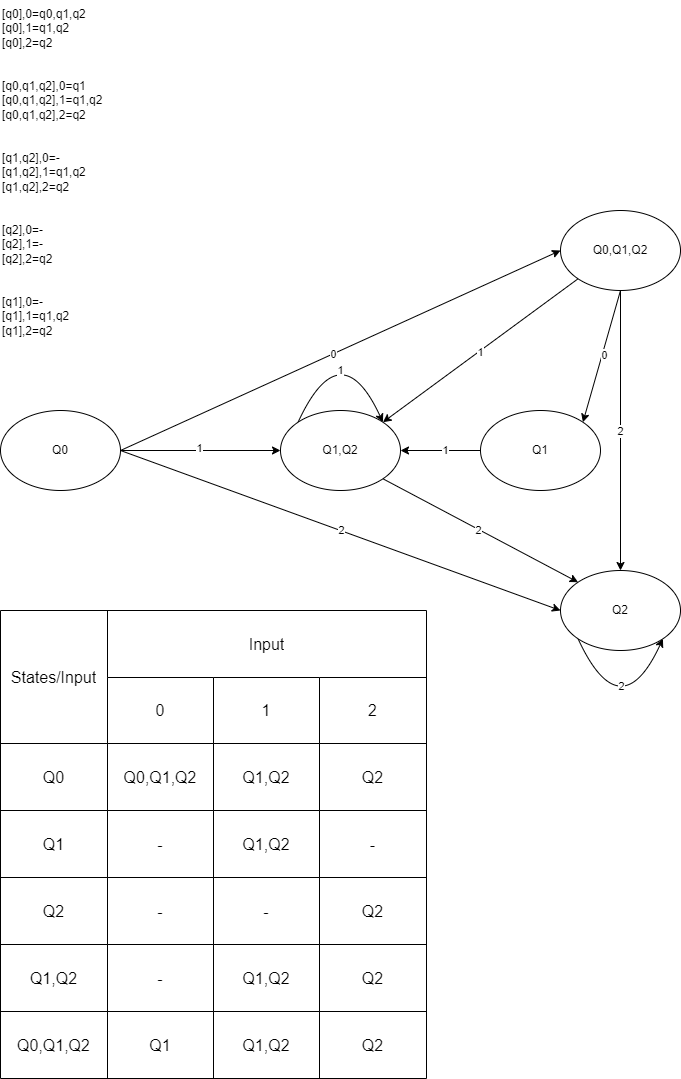

The diagram above was exported from draw.io. Its source (the exported page's mxGraphModel, read from the mxfile embedded in the PNG):
<mxGraphModel dx="1050" dy="1738" grid="1" gridSize="10" guides="1" tooltips="1" connect="1" arrows="1" fold="1" page="1" pageScale="1" pageWidth="850" pageHeight="1100" math="0" shadow="0">
  <root>
    <mxCell id="0" />
    <mxCell id="1" parent="0" />
    <mxCell id="0-Z6Oz_JdomYQU3lKD4P-1" value="[q0],0=q0,q1,q2&#10;[q0],1=q1,q2&#10;[q0],2=q2&#10;&#10;&#10;[q0,q1,q2],0=q1&#10;[q0,q1,q2],1=q1,q2&#10;[q0,q1,q2],2=q2&#10;&#10;&#10;[q1,q2],0=-&#10;[q1,q2],1=q1,q2&#10;[q1,q2],2=q2&#10;&#10;&#10;[q2],0=-&#10;[q2],1=-&#10;[q2],2=q2&#10;&#10;&#10;[q1],0=-&#10;[q1],1=q1,q2&#10;[q1],2=q2" style="text;whiteSpace=wrap;" parent="1" vertex="1">
      <mxGeometry x="40" y="-1090" width="130" height="350" as="geometry" />
    </mxCell>
    <mxCell id="0-Z6Oz_JdomYQU3lKD4P-2" value="Q0" style="ellipse;whiteSpace=wrap;html=1;" parent="1" vertex="1">
      <mxGeometry x="40" y="-680" width="120" height="80" as="geometry" />
    </mxCell>
    <mxCell id="0-Z6Oz_JdomYQU3lKD4P-3" value="Q0,Q1,Q2" style="ellipse;whiteSpace=wrap;html=1;" parent="1" vertex="1">
      <mxGeometry x="600" y="-880" width="120" height="80" as="geometry" />
    </mxCell>
    <mxCell id="0-Z6Oz_JdomYQU3lKD4P-4" value="" style="endArrow=classic;html=1;rounded=0;exitX=1;exitY=0.5;exitDx=0;exitDy=0;entryX=0;entryY=0.5;entryDx=0;entryDy=0;" parent="1" source="0-Z6Oz_JdomYQU3lKD4P-2" target="0-Z6Oz_JdomYQU3lKD4P-3" edge="1">
      <mxGeometry width="50" height="50" relative="1" as="geometry">
        <mxPoint x="170" y="-650" as="sourcePoint" />
        <mxPoint x="220" y="-700" as="targetPoint" />
      </mxGeometry>
    </mxCell>
    <mxCell id="0-Z6Oz_JdomYQU3lKD4P-5" value="0" style="edgeLabel;html=1;align=center;verticalAlign=middle;resizable=0;points=[];" parent="0-Z6Oz_JdomYQU3lKD4P-4" vertex="1" connectable="0">
      <mxGeometry x="-0.0367" relative="1" as="geometry">
        <mxPoint as="offset" />
      </mxGeometry>
    </mxCell>
    <mxCell id="0-Z6Oz_JdomYQU3lKD4P-6" value="Q1,Q2" style="ellipse;whiteSpace=wrap;html=1;" parent="1" vertex="1">
      <mxGeometry x="320" y="-680" width="120" height="80" as="geometry" />
    </mxCell>
    <mxCell id="0-Z6Oz_JdomYQU3lKD4P-7" value="" style="endArrow=classic;html=1;rounded=0;exitX=1;exitY=0.5;exitDx=0;exitDy=0;entryX=0;entryY=0.5;entryDx=0;entryDy=0;" parent="1" source="0-Z6Oz_JdomYQU3lKD4P-2" target="0-Z6Oz_JdomYQU3lKD4P-6" edge="1">
      <mxGeometry width="50" height="50" relative="1" as="geometry">
        <mxPoint x="150" y="-590" as="sourcePoint" />
        <mxPoint x="170" y="-560" as="targetPoint" />
      </mxGeometry>
    </mxCell>
    <mxCell id="0-Z6Oz_JdomYQU3lKD4P-11" value="1" style="edgeLabel;html=1;align=center;verticalAlign=middle;resizable=0;points=[];" parent="0-Z6Oz_JdomYQU3lKD4P-7" vertex="1" connectable="0">
      <mxGeometry x="-0.02" y="3" relative="1" as="geometry">
        <mxPoint as="offset" />
      </mxGeometry>
    </mxCell>
    <mxCell id="0-Z6Oz_JdomYQU3lKD4P-8" value="Q2" style="ellipse;whiteSpace=wrap;html=1;" parent="1" vertex="1">
      <mxGeometry x="600" y="-520" width="120" height="80" as="geometry" />
    </mxCell>
    <mxCell id="0-Z6Oz_JdomYQU3lKD4P-9" value="" style="endArrow=classic;html=1;rounded=0;exitX=1;exitY=0.5;exitDx=0;exitDy=0;entryX=0;entryY=0.5;entryDx=0;entryDy=0;" parent="1" source="0-Z6Oz_JdomYQU3lKD4P-2" target="0-Z6Oz_JdomYQU3lKD4P-8" edge="1">
      <mxGeometry width="50" height="50" relative="1" as="geometry">
        <mxPoint x="140" y="-450" as="sourcePoint" />
        <mxPoint x="190" y="-500" as="targetPoint" />
      </mxGeometry>
    </mxCell>
    <mxCell id="0-Z6Oz_JdomYQU3lKD4P-10" value="2" style="edgeLabel;html=1;align=center;verticalAlign=middle;resizable=0;points=[];" parent="0-Z6Oz_JdomYQU3lKD4P-9" vertex="1" connectable="0">
      <mxGeometry x="0.0013" y="1" relative="1" as="geometry">
        <mxPoint as="offset" />
      </mxGeometry>
    </mxCell>
    <mxCell id="0-Z6Oz_JdomYQU3lKD4P-12" value="Q1" style="ellipse;whiteSpace=wrap;html=1;" parent="1" vertex="1">
      <mxGeometry x="520" y="-680" width="120" height="80" as="geometry" />
    </mxCell>
    <mxCell id="0-Z6Oz_JdomYQU3lKD4P-13" value="" style="endArrow=classic;html=1;rounded=0;exitX=0.5;exitY=1;exitDx=0;exitDy=0;entryX=1;entryY=0;entryDx=0;entryDy=0;" parent="1" source="0-Z6Oz_JdomYQU3lKD4P-3" target="0-Z6Oz_JdomYQU3lKD4P-12" edge="1">
      <mxGeometry width="50" height="50" relative="1" as="geometry">
        <mxPoint x="410" y="-720" as="sourcePoint" />
        <mxPoint x="460" y="-770" as="targetPoint" />
      </mxGeometry>
    </mxCell>
    <mxCell id="0-Z6Oz_JdomYQU3lKD4P-14" value="0" style="edgeLabel;html=1;align=center;verticalAlign=middle;resizable=0;points=[];" parent="0-Z6Oz_JdomYQU3lKD4P-13" vertex="1" connectable="0">
      <mxGeometry x="-0.03" y="2" relative="1" as="geometry">
        <mxPoint as="offset" />
      </mxGeometry>
    </mxCell>
    <mxCell id="0-Z6Oz_JdomYQU3lKD4P-15" value="" style="endArrow=classic;html=1;rounded=0;exitX=0;exitY=1;exitDx=0;exitDy=0;entryX=1;entryY=0;entryDx=0;entryDy=0;" parent="1" source="0-Z6Oz_JdomYQU3lKD4P-3" target="0-Z6Oz_JdomYQU3lKD4P-6" edge="1">
      <mxGeometry width="50" height="50" relative="1" as="geometry">
        <mxPoint x="330" y="-600" as="sourcePoint" />
        <mxPoint x="380" y="-650" as="targetPoint" />
      </mxGeometry>
    </mxCell>
    <mxCell id="0-Z6Oz_JdomYQU3lKD4P-16" value="1" style="edgeLabel;html=1;align=center;verticalAlign=middle;resizable=0;points=[];" parent="0-Z6Oz_JdomYQU3lKD4P-15" vertex="1" connectable="0">
      <mxGeometry x="-0.0033" y="2" relative="1" as="geometry">
        <mxPoint x="-2" as="offset" />
      </mxGeometry>
    </mxCell>
    <mxCell id="0-Z6Oz_JdomYQU3lKD4P-17" value="" style="endArrow=classic;html=1;rounded=0;exitX=0.5;exitY=1;exitDx=0;exitDy=0;entryX=0.5;entryY=0;entryDx=0;entryDy=0;" parent="1" source="0-Z6Oz_JdomYQU3lKD4P-3" target="0-Z6Oz_JdomYQU3lKD4P-8" edge="1">
      <mxGeometry width="50" height="50" relative="1" as="geometry">
        <mxPoint x="430" y="-540" as="sourcePoint" />
        <mxPoint x="480" y="-590" as="targetPoint" />
      </mxGeometry>
    </mxCell>
    <mxCell id="0-Z6Oz_JdomYQU3lKD4P-18" value="2" style="edgeLabel;html=1;align=center;verticalAlign=middle;resizable=0;points=[];" parent="0-Z6Oz_JdomYQU3lKD4P-17" vertex="1" connectable="0">
      <mxGeometry x="-0.0025" y="-1" relative="1" as="geometry">
        <mxPoint as="offset" />
      </mxGeometry>
    </mxCell>
    <mxCell id="0-Z6Oz_JdomYQU3lKD4P-19" value="" style="endArrow=classic;html=1;rounded=0;exitX=1;exitY=1;exitDx=0;exitDy=0;entryX=0;entryY=0;entryDx=0;entryDy=0;" parent="1" source="0-Z6Oz_JdomYQU3lKD4P-6" target="0-Z6Oz_JdomYQU3lKD4P-8" edge="1">
      <mxGeometry width="50" height="50" relative="1" as="geometry">
        <mxPoint x="420" y="-510" as="sourcePoint" />
        <mxPoint x="470" y="-560" as="targetPoint" />
      </mxGeometry>
    </mxCell>
    <mxCell id="0-Z6Oz_JdomYQU3lKD4P-20" value="2" style="edgeLabel;html=1;align=center;verticalAlign=middle;resizable=0;points=[];" parent="0-Z6Oz_JdomYQU3lKD4P-19" vertex="1" connectable="0">
      <mxGeometry x="-0.0213" y="-1" relative="1" as="geometry">
        <mxPoint as="offset" />
      </mxGeometry>
    </mxCell>
    <mxCell id="0-Z6Oz_JdomYQU3lKD4P-21" value="" style="endArrow=classic;html=1;rounded=0;exitX=0;exitY=1;exitDx=0;exitDy=0;entryX=1;entryY=1;entryDx=0;entryDy=0;curved=1;" parent="1" source="0-Z6Oz_JdomYQU3lKD4P-8" target="0-Z6Oz_JdomYQU3lKD4P-8" edge="1">
      <mxGeometry width="50" height="50" relative="1" as="geometry">
        <mxPoint x="500" y="-370" as="sourcePoint" />
        <mxPoint x="550" y="-420" as="targetPoint" />
        <Array as="points">
          <mxPoint x="660" y="-360" />
        </Array>
      </mxGeometry>
    </mxCell>
    <mxCell id="0-Z6Oz_JdomYQU3lKD4P-22" value="2" style="edgeLabel;html=1;align=center;verticalAlign=middle;resizable=0;points=[];" parent="0-Z6Oz_JdomYQU3lKD4P-21" vertex="1" connectable="0">
      <mxGeometry x="0.4093" y="18" relative="1" as="geometry">
        <mxPoint as="offset" />
      </mxGeometry>
    </mxCell>
    <mxCell id="0-Z6Oz_JdomYQU3lKD4P-23" value="" style="endArrow=classic;html=1;rounded=0;exitX=0;exitY=0.5;exitDx=0;exitDy=0;entryX=1;entryY=0.5;entryDx=0;entryDy=0;" parent="1" source="0-Z6Oz_JdomYQU3lKD4P-12" target="0-Z6Oz_JdomYQU3lKD4P-6" edge="1">
      <mxGeometry width="50" height="50" relative="1" as="geometry">
        <mxPoint x="90" y="-430" as="sourcePoint" />
        <mxPoint x="140" y="-480" as="targetPoint" />
      </mxGeometry>
    </mxCell>
    <mxCell id="0-Z6Oz_JdomYQU3lKD4P-24" value="1" style="edgeLabel;html=1;align=center;verticalAlign=middle;resizable=0;points=[];" parent="0-Z6Oz_JdomYQU3lKD4P-23" vertex="1" connectable="0">
      <mxGeometry x="-0.0919" y="-1" relative="1" as="geometry">
        <mxPoint as="offset" />
      </mxGeometry>
    </mxCell>
    <mxCell id="0-Z6Oz_JdomYQU3lKD4P-29" value="" style="endArrow=classic;html=1;rounded=0;exitX=0;exitY=0;exitDx=0;exitDy=0;entryX=1;entryY=0;entryDx=0;entryDy=0;curved=1;" parent="1" source="0-Z6Oz_JdomYQU3lKD4P-6" target="0-Z6Oz_JdomYQU3lKD4P-6" edge="1">
      <mxGeometry width="50" height="50" relative="1" as="geometry">
        <mxPoint x="360" y="-650" as="sourcePoint" />
        <mxPoint x="410" y="-700" as="targetPoint" />
        <Array as="points">
          <mxPoint x="380" y="-760" />
        </Array>
      </mxGeometry>
    </mxCell>
    <mxCell id="0-Z6Oz_JdomYQU3lKD4P-30" value="1" style="edgeLabel;html=1;align=center;verticalAlign=middle;resizable=0;points=[];" parent="0-Z6Oz_JdomYQU3lKD4P-29" vertex="1" connectable="0">
      <mxGeometry x="0.3998" y="-17" relative="1" as="geometry">
        <mxPoint x="-2" y="-4" as="offset" />
      </mxGeometry>
    </mxCell>
    <mxCell id="0-Z6Oz_JdomYQU3lKD4P-31" value="" style="shape=table;startSize=0;container=1;collapsible=0;childLayout=tableLayout;fontSize=16;" parent="1" vertex="1">
      <mxGeometry x="40" y="-480" width="426" height="468" as="geometry" />
    </mxCell>
    <mxCell id="0-Z6Oz_JdomYQU3lKD4P-32" value="" style="shape=tableRow;horizontal=0;startSize=0;swimlaneHead=0;swimlaneBody=0;strokeColor=inherit;top=0;left=0;bottom=0;right=0;collapsible=0;dropTarget=0;fillColor=none;points=[[0,0.5],[1,0.5]];portConstraint=eastwest;fontSize=16;" parent="0-Z6Oz_JdomYQU3lKD4P-31" vertex="1">
      <mxGeometry width="426" height="67" as="geometry" />
    </mxCell>
    <mxCell id="0-Z6Oz_JdomYQU3lKD4P-33" value="States/Input" style="shape=partialRectangle;html=1;whiteSpace=wrap;connectable=0;strokeColor=inherit;overflow=hidden;fillColor=none;top=0;left=0;bottom=0;right=0;pointerEvents=1;fontSize=16;rowspan=2;colspan=1;" parent="0-Z6Oz_JdomYQU3lKD4P-32" vertex="1">
      <mxGeometry width="107" height="133" as="geometry">
        <mxRectangle width="107" height="67" as="alternateBounds" />
      </mxGeometry>
    </mxCell>
    <mxCell id="0-Z6Oz_JdomYQU3lKD4P-34" value="Input" style="shape=partialRectangle;html=1;whiteSpace=wrap;connectable=0;strokeColor=inherit;overflow=hidden;fillColor=none;top=0;left=0;bottom=0;right=0;pointerEvents=1;fontSize=16;rowspan=1;colspan=3;" parent="0-Z6Oz_JdomYQU3lKD4P-32" vertex="1">
      <mxGeometry x="107" width="319" height="67" as="geometry">
        <mxRectangle width="106" height="67" as="alternateBounds" />
      </mxGeometry>
    </mxCell>
    <mxCell id="0-Z6Oz_JdomYQU3lKD4P-36" value="" style="shape=tableRow;horizontal=0;startSize=0;swimlaneHead=0;swimlaneBody=0;strokeColor=inherit;top=0;left=0;bottom=0;right=0;collapsible=0;dropTarget=0;fillColor=none;points=[[0,0.5],[1,0.5]];portConstraint=eastwest;fontSize=16;" parent="0-Z6Oz_JdomYQU3lKD4P-31" vertex="1">
      <mxGeometry y="67" width="426" height="66" as="geometry" />
    </mxCell>
    <mxCell id="0-Z6Oz_JdomYQU3lKD4P-38" value="0" style="shape=partialRectangle;html=1;whiteSpace=wrap;connectable=0;strokeColor=inherit;overflow=hidden;fillColor=none;top=0;left=0;bottom=0;right=0;pointerEvents=1;fontSize=16;" parent="0-Z6Oz_JdomYQU3lKD4P-36" vertex="1">
      <mxGeometry x="107" width="106" height="66" as="geometry">
        <mxRectangle width="106" height="66" as="alternateBounds" />
      </mxGeometry>
    </mxCell>
    <mxCell id="0-Z6Oz_JdomYQU3lKD4P-68" value="1" style="shape=partialRectangle;html=1;whiteSpace=wrap;connectable=0;strokeColor=inherit;overflow=hidden;fillColor=none;top=0;left=0;bottom=0;right=0;pointerEvents=1;fontSize=16;" parent="0-Z6Oz_JdomYQU3lKD4P-36" vertex="1">
      <mxGeometry x="213" width="106" height="66" as="geometry">
        <mxRectangle width="106" height="66" as="alternateBounds" />
      </mxGeometry>
    </mxCell>
    <mxCell id="0-Z6Oz_JdomYQU3lKD4P-39" value="2" style="shape=partialRectangle;html=1;whiteSpace=wrap;connectable=0;strokeColor=inherit;overflow=hidden;fillColor=none;top=0;left=0;bottom=0;right=0;pointerEvents=1;fontSize=16;" parent="0-Z6Oz_JdomYQU3lKD4P-36" vertex="1">
      <mxGeometry x="319" width="107" height="66" as="geometry">
        <mxRectangle width="107" height="66" as="alternateBounds" />
      </mxGeometry>
    </mxCell>
    <mxCell id="0-Z6Oz_JdomYQU3lKD4P-40" value="" style="shape=tableRow;horizontal=0;startSize=0;swimlaneHead=0;swimlaneBody=0;strokeColor=inherit;top=0;left=0;bottom=0;right=0;collapsible=0;dropTarget=0;fillColor=none;points=[[0,0.5],[1,0.5]];portConstraint=eastwest;fontSize=16;" parent="0-Z6Oz_JdomYQU3lKD4P-31" vertex="1">
      <mxGeometry y="133" width="426" height="67" as="geometry" />
    </mxCell>
    <mxCell id="0-Z6Oz_JdomYQU3lKD4P-41" value="Q0" style="shape=partialRectangle;html=1;whiteSpace=wrap;connectable=0;strokeColor=inherit;overflow=hidden;fillColor=none;top=0;left=0;bottom=0;right=0;pointerEvents=1;fontSize=16;" parent="0-Z6Oz_JdomYQU3lKD4P-40" vertex="1">
      <mxGeometry width="107" height="67" as="geometry">
        <mxRectangle width="107" height="67" as="alternateBounds" />
      </mxGeometry>
    </mxCell>
    <mxCell id="0-Z6Oz_JdomYQU3lKD4P-42" value="Q0,Q1,Q2" style="shape=partialRectangle;html=1;whiteSpace=wrap;connectable=0;strokeColor=inherit;overflow=hidden;fillColor=none;top=0;left=0;bottom=0;right=0;pointerEvents=1;fontSize=16;" parent="0-Z6Oz_JdomYQU3lKD4P-40" vertex="1">
      <mxGeometry x="107" width="106" height="67" as="geometry">
        <mxRectangle width="106" height="67" as="alternateBounds" />
      </mxGeometry>
    </mxCell>
    <mxCell id="0-Z6Oz_JdomYQU3lKD4P-69" value="Q1,Q2" style="shape=partialRectangle;html=1;whiteSpace=wrap;connectable=0;strokeColor=inherit;overflow=hidden;fillColor=none;top=0;left=0;bottom=0;right=0;pointerEvents=1;fontSize=16;" parent="0-Z6Oz_JdomYQU3lKD4P-40" vertex="1">
      <mxGeometry x="213" width="106" height="67" as="geometry">
        <mxRectangle width="106" height="67" as="alternateBounds" />
      </mxGeometry>
    </mxCell>
    <mxCell id="0-Z6Oz_JdomYQU3lKD4P-43" value="Q2" style="shape=partialRectangle;html=1;whiteSpace=wrap;connectable=0;strokeColor=inherit;overflow=hidden;fillColor=none;top=0;left=0;bottom=0;right=0;pointerEvents=1;fontSize=16;" parent="0-Z6Oz_JdomYQU3lKD4P-40" vertex="1">
      <mxGeometry x="319" width="107" height="67" as="geometry">
        <mxRectangle width="107" height="67" as="alternateBounds" />
      </mxGeometry>
    </mxCell>
    <mxCell id="0-Z6Oz_JdomYQU3lKD4P-44" style="shape=tableRow;horizontal=0;startSize=0;swimlaneHead=0;swimlaneBody=0;strokeColor=inherit;top=0;left=0;bottom=0;right=0;collapsible=0;dropTarget=0;fillColor=none;points=[[0,0.5],[1,0.5]];portConstraint=eastwest;fontSize=16;" parent="0-Z6Oz_JdomYQU3lKD4P-31" vertex="1">
      <mxGeometry y="200" width="426" height="67" as="geometry" />
    </mxCell>
    <mxCell id="0-Z6Oz_JdomYQU3lKD4P-45" value="Q1" style="shape=partialRectangle;html=1;whiteSpace=wrap;connectable=0;strokeColor=inherit;overflow=hidden;fillColor=none;top=0;left=0;bottom=0;right=0;pointerEvents=1;fontSize=16;" parent="0-Z6Oz_JdomYQU3lKD4P-44" vertex="1">
      <mxGeometry width="107" height="67" as="geometry">
        <mxRectangle width="107" height="67" as="alternateBounds" />
      </mxGeometry>
    </mxCell>
    <mxCell id="0-Z6Oz_JdomYQU3lKD4P-46" value="-" style="shape=partialRectangle;html=1;whiteSpace=wrap;connectable=0;strokeColor=inherit;overflow=hidden;fillColor=none;top=0;left=0;bottom=0;right=0;pointerEvents=1;fontSize=16;" parent="0-Z6Oz_JdomYQU3lKD4P-44" vertex="1">
      <mxGeometry x="107" width="106" height="67" as="geometry">
        <mxRectangle width="106" height="67" as="alternateBounds" />
      </mxGeometry>
    </mxCell>
    <mxCell id="0-Z6Oz_JdomYQU3lKD4P-70" value="Q1,Q2" style="shape=partialRectangle;html=1;whiteSpace=wrap;connectable=0;strokeColor=inherit;overflow=hidden;fillColor=none;top=0;left=0;bottom=0;right=0;pointerEvents=1;fontSize=16;" parent="0-Z6Oz_JdomYQU3lKD4P-44" vertex="1">
      <mxGeometry x="213" width="106" height="67" as="geometry">
        <mxRectangle width="106" height="67" as="alternateBounds" />
      </mxGeometry>
    </mxCell>
    <mxCell id="0-Z6Oz_JdomYQU3lKD4P-47" value="-" style="shape=partialRectangle;html=1;whiteSpace=wrap;connectable=0;strokeColor=inherit;overflow=hidden;fillColor=none;top=0;left=0;bottom=0;right=0;pointerEvents=1;fontSize=16;" parent="0-Z6Oz_JdomYQU3lKD4P-44" vertex="1">
      <mxGeometry x="319" width="107" height="67" as="geometry">
        <mxRectangle width="107" height="67" as="alternateBounds" />
      </mxGeometry>
    </mxCell>
    <mxCell id="0-Z6Oz_JdomYQU3lKD4P-48" style="shape=tableRow;horizontal=0;startSize=0;swimlaneHead=0;swimlaneBody=0;strokeColor=inherit;top=0;left=0;bottom=0;right=0;collapsible=0;dropTarget=0;fillColor=none;points=[[0,0.5],[1,0.5]];portConstraint=eastwest;fontSize=16;" parent="0-Z6Oz_JdomYQU3lKD4P-31" vertex="1">
      <mxGeometry y="267" width="426" height="67" as="geometry" />
    </mxCell>
    <mxCell id="0-Z6Oz_JdomYQU3lKD4P-49" value="Q2" style="shape=partialRectangle;html=1;whiteSpace=wrap;connectable=0;strokeColor=inherit;overflow=hidden;fillColor=none;top=0;left=0;bottom=0;right=0;pointerEvents=1;fontSize=16;" parent="0-Z6Oz_JdomYQU3lKD4P-48" vertex="1">
      <mxGeometry width="107" height="67" as="geometry">
        <mxRectangle width="107" height="67" as="alternateBounds" />
      </mxGeometry>
    </mxCell>
    <mxCell id="0-Z6Oz_JdomYQU3lKD4P-50" value="-" style="shape=partialRectangle;html=1;whiteSpace=wrap;connectable=0;strokeColor=inherit;overflow=hidden;fillColor=none;top=0;left=0;bottom=0;right=0;pointerEvents=1;fontSize=16;" parent="0-Z6Oz_JdomYQU3lKD4P-48" vertex="1">
      <mxGeometry x="107" width="106" height="67" as="geometry">
        <mxRectangle width="106" height="67" as="alternateBounds" />
      </mxGeometry>
    </mxCell>
    <mxCell id="0-Z6Oz_JdomYQU3lKD4P-71" value="-" style="shape=partialRectangle;html=1;whiteSpace=wrap;connectable=0;strokeColor=inherit;overflow=hidden;fillColor=none;top=0;left=0;bottom=0;right=0;pointerEvents=1;fontSize=16;" parent="0-Z6Oz_JdomYQU3lKD4P-48" vertex="1">
      <mxGeometry x="213" width="106" height="67" as="geometry">
        <mxRectangle width="106" height="67" as="alternateBounds" />
      </mxGeometry>
    </mxCell>
    <mxCell id="0-Z6Oz_JdomYQU3lKD4P-51" value="Q2" style="shape=partialRectangle;html=1;whiteSpace=wrap;connectable=0;strokeColor=inherit;overflow=hidden;fillColor=none;top=0;left=0;bottom=0;right=0;pointerEvents=1;fontSize=16;" parent="0-Z6Oz_JdomYQU3lKD4P-48" vertex="1">
      <mxGeometry x="319" width="107" height="67" as="geometry">
        <mxRectangle width="107" height="67" as="alternateBounds" />
      </mxGeometry>
    </mxCell>
    <mxCell id="0-Z6Oz_JdomYQU3lKD4P-52" style="shape=tableRow;horizontal=0;startSize=0;swimlaneHead=0;swimlaneBody=0;strokeColor=inherit;top=0;left=0;bottom=0;right=0;collapsible=0;dropTarget=0;fillColor=none;points=[[0,0.5],[1,0.5]];portConstraint=eastwest;fontSize=16;" parent="0-Z6Oz_JdomYQU3lKD4P-31" vertex="1">
      <mxGeometry y="334" width="426" height="67" as="geometry" />
    </mxCell>
    <mxCell id="0-Z6Oz_JdomYQU3lKD4P-53" value="Q1,Q2" style="shape=partialRectangle;html=1;whiteSpace=wrap;connectable=0;strokeColor=inherit;overflow=hidden;fillColor=none;top=0;left=0;bottom=0;right=0;pointerEvents=1;fontSize=16;" parent="0-Z6Oz_JdomYQU3lKD4P-52" vertex="1">
      <mxGeometry width="107" height="67" as="geometry">
        <mxRectangle width="107" height="67" as="alternateBounds" />
      </mxGeometry>
    </mxCell>
    <mxCell id="0-Z6Oz_JdomYQU3lKD4P-54" value="-" style="shape=partialRectangle;html=1;whiteSpace=wrap;connectable=0;strokeColor=inherit;overflow=hidden;fillColor=none;top=0;left=0;bottom=0;right=0;pointerEvents=1;fontSize=16;" parent="0-Z6Oz_JdomYQU3lKD4P-52" vertex="1">
      <mxGeometry x="107" width="106" height="67" as="geometry">
        <mxRectangle width="106" height="67" as="alternateBounds" />
      </mxGeometry>
    </mxCell>
    <mxCell id="0-Z6Oz_JdomYQU3lKD4P-72" value="Q1,Q2" style="shape=partialRectangle;html=1;whiteSpace=wrap;connectable=0;strokeColor=inherit;overflow=hidden;fillColor=none;top=0;left=0;bottom=0;right=0;pointerEvents=1;fontSize=16;" parent="0-Z6Oz_JdomYQU3lKD4P-52" vertex="1">
      <mxGeometry x="213" width="106" height="67" as="geometry">
        <mxRectangle width="106" height="67" as="alternateBounds" />
      </mxGeometry>
    </mxCell>
    <mxCell id="0-Z6Oz_JdomYQU3lKD4P-55" value="Q2" style="shape=partialRectangle;html=1;whiteSpace=wrap;connectable=0;strokeColor=inherit;overflow=hidden;fillColor=none;top=0;left=0;bottom=0;right=0;pointerEvents=1;fontSize=16;" parent="0-Z6Oz_JdomYQU3lKD4P-52" vertex="1">
      <mxGeometry x="319" width="107" height="67" as="geometry">
        <mxRectangle width="107" height="67" as="alternateBounds" />
      </mxGeometry>
    </mxCell>
    <mxCell id="0-Z6Oz_JdomYQU3lKD4P-56" style="shape=tableRow;horizontal=0;startSize=0;swimlaneHead=0;swimlaneBody=0;strokeColor=inherit;top=0;left=0;bottom=0;right=0;collapsible=0;dropTarget=0;fillColor=none;points=[[0,0.5],[1,0.5]];portConstraint=eastwest;fontSize=16;" parent="0-Z6Oz_JdomYQU3lKD4P-31" vertex="1">
      <mxGeometry y="401" width="426" height="67" as="geometry" />
    </mxCell>
    <mxCell id="0-Z6Oz_JdomYQU3lKD4P-57" value="Q0,Q1,Q2" style="shape=partialRectangle;html=1;whiteSpace=wrap;connectable=0;strokeColor=inherit;overflow=hidden;fillColor=none;top=0;left=0;bottom=0;right=0;pointerEvents=1;fontSize=16;" parent="0-Z6Oz_JdomYQU3lKD4P-56" vertex="1">
      <mxGeometry width="107" height="67" as="geometry">
        <mxRectangle width="107" height="67" as="alternateBounds" />
      </mxGeometry>
    </mxCell>
    <mxCell id="0-Z6Oz_JdomYQU3lKD4P-58" value="Q1" style="shape=partialRectangle;html=1;whiteSpace=wrap;connectable=0;strokeColor=inherit;overflow=hidden;fillColor=none;top=0;left=0;bottom=0;right=0;pointerEvents=1;fontSize=16;" parent="0-Z6Oz_JdomYQU3lKD4P-56" vertex="1">
      <mxGeometry x="107" width="106" height="67" as="geometry">
        <mxRectangle width="106" height="67" as="alternateBounds" />
      </mxGeometry>
    </mxCell>
    <mxCell id="0-Z6Oz_JdomYQU3lKD4P-73" value="Q1,Q2" style="shape=partialRectangle;html=1;whiteSpace=wrap;connectable=0;strokeColor=inherit;overflow=hidden;fillColor=none;top=0;left=0;bottom=0;right=0;pointerEvents=1;fontSize=16;" parent="0-Z6Oz_JdomYQU3lKD4P-56" vertex="1">
      <mxGeometry x="213" width="106" height="67" as="geometry">
        <mxRectangle width="106" height="67" as="alternateBounds" />
      </mxGeometry>
    </mxCell>
    <mxCell id="0-Z6Oz_JdomYQU3lKD4P-59" value="Q2" style="shape=partialRectangle;html=1;whiteSpace=wrap;connectable=0;strokeColor=inherit;overflow=hidden;fillColor=none;top=0;left=0;bottom=0;right=0;pointerEvents=1;fontSize=16;" parent="0-Z6Oz_JdomYQU3lKD4P-56" vertex="1">
      <mxGeometry x="319" width="107" height="67" as="geometry">
        <mxRectangle width="107" height="67" as="alternateBounds" />
      </mxGeometry>
    </mxCell>
  </root>
</mxGraphModel>